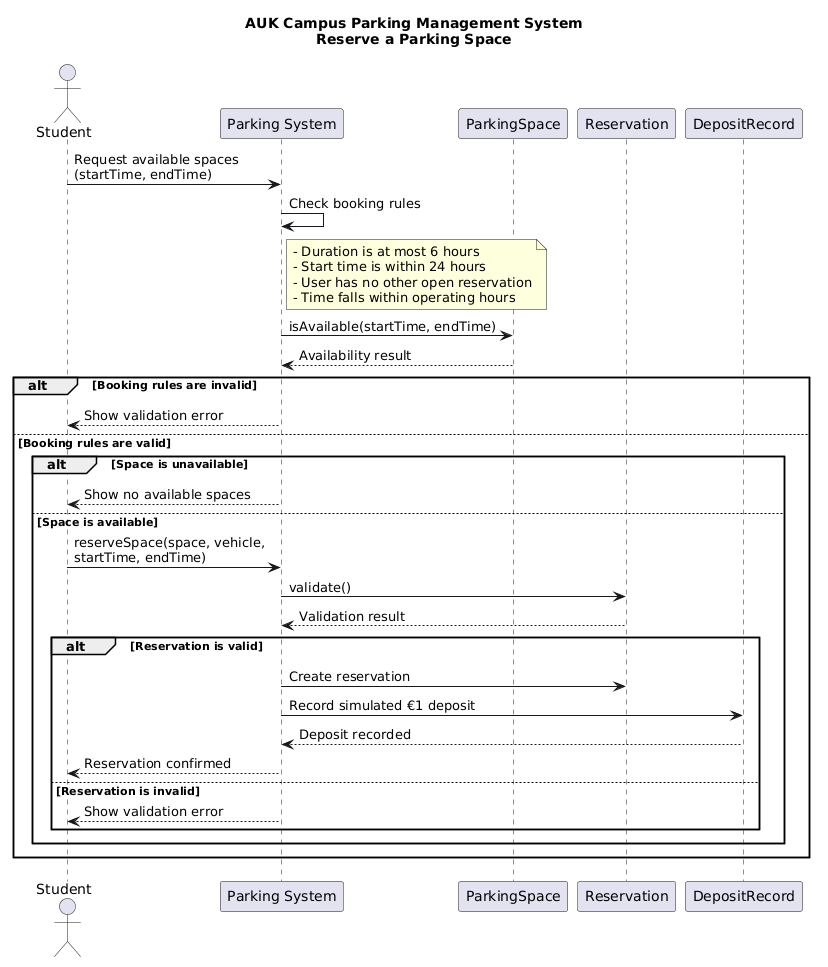

The diagram above was rendered by PlantUML. Its source (embedded in the PNG):
@startuml
title AUK Campus Parking Management System\nReserve a Parking Space

actor Student
participant "Parking System" as System
participant "ParkingSpace" as Space
participant "Reservation" as Reservation
participant "DepositRecord" as Deposit

Student -> System: Request available spaces\n(startTime, endTime)
System -> System: Check booking rules
note right of System
  - Duration is at most 6 hours
  - Start time is within 24 hours
  - User has no other open reservation
  - Time falls within operating hours
end note

System -> Space: isAvailable(startTime, endTime)
Space --> System: Availability result

alt Booking rules are invalid
    System --> Student: Show validation error

else Booking rules are valid
    alt Space is unavailable
        System --> Student: Show no available spaces

    else Space is available
        Student -> System: reserveSpace(space, vehicle,\nstartTime, endTime)
        System -> Reservation: validate()
        Reservation --> System: Validation result

        alt Reservation is valid
            System -> Reservation: Create reservation
            System -> Deposit: Record simulated €1 deposit
            Deposit --> System: Deposit recorded
            System --> Student: Reservation confirmed

        else Reservation is invalid
            System --> Student: Show validation error
        end
    end
end
@enduml